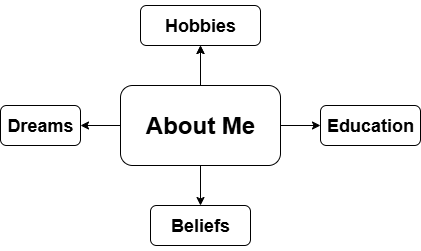

The diagram above was exported from draw.io. Its source (the exported page's mxGraphModel, read from the mxfile embedded in the PNG):
<mxGraphModel dx="886" dy="782" grid="1" gridSize="10" guides="1" tooltips="1" connect="1" arrows="1" fold="1" page="1" pageScale="1" pageWidth="850" pageHeight="1100" math="0" shadow="0">
  <root>
    <mxCell id="0" />
    <mxCell id="1" parent="0" />
    <mxCell id="LoeWZ3VniebPaNky9DK8-7" value="" style="edgeStyle=orthogonalEdgeStyle;rounded=0;orthogonalLoop=1;jettySize=auto;html=1;" edge="1" parent="1" source="LoeWZ3VniebPaNky9DK8-1" target="LoeWZ3VniebPaNky9DK8-6">
      <mxGeometry relative="1" as="geometry" />
    </mxCell>
    <mxCell id="LoeWZ3VniebPaNky9DK8-9" value="" style="edgeStyle=orthogonalEdgeStyle;rounded=0;orthogonalLoop=1;jettySize=auto;html=1;" edge="1" parent="1" source="LoeWZ3VniebPaNky9DK8-1" target="LoeWZ3VniebPaNky9DK8-8">
      <mxGeometry relative="1" as="geometry" />
    </mxCell>
    <mxCell id="LoeWZ3VniebPaNky9DK8-11" value="" style="edgeStyle=orthogonalEdgeStyle;rounded=0;orthogonalLoop=1;jettySize=auto;html=1;" edge="1" parent="1" source="LoeWZ3VniebPaNky9DK8-1" target="LoeWZ3VniebPaNky9DK8-10">
      <mxGeometry relative="1" as="geometry" />
    </mxCell>
    <mxCell id="LoeWZ3VniebPaNky9DK8-13" value="" style="edgeStyle=orthogonalEdgeStyle;rounded=0;orthogonalLoop=1;jettySize=auto;html=1;" edge="1" parent="1" source="LoeWZ3VniebPaNky9DK8-1" target="LoeWZ3VniebPaNky9DK8-12">
      <mxGeometry relative="1" as="geometry" />
    </mxCell>
    <mxCell id="LoeWZ3VniebPaNky9DK8-14" value="" style="edgeStyle=orthogonalEdgeStyle;rounded=0;orthogonalLoop=1;jettySize=auto;html=1;" edge="1" parent="1" source="LoeWZ3VniebPaNky9DK8-1" target="LoeWZ3VniebPaNky9DK8-8">
      <mxGeometry relative="1" as="geometry" />
    </mxCell>
    <mxCell id="LoeWZ3VniebPaNky9DK8-1" value="&lt;h1&gt;About Me&lt;/h1&gt;" style="rounded=1;whiteSpace=wrap;html=1;" vertex="1" parent="1">
      <mxGeometry x="360" y="360" width="160" height="80" as="geometry" />
    </mxCell>
    <mxCell id="LoeWZ3VniebPaNky9DK8-6" value="&lt;h2&gt;Dreams&lt;/h2&gt;" style="rounded=1;whiteSpace=wrap;html=1;" vertex="1" parent="1">
      <mxGeometry x="240" y="380" width="80" height="40" as="geometry" />
    </mxCell>
    <mxCell id="LoeWZ3VniebPaNky9DK8-8" value="&lt;h2&gt;Hobbies&lt;/h2&gt;" style="rounded=1;whiteSpace=wrap;html=1;" vertex="1" parent="1">
      <mxGeometry x="380" y="280" width="120" height="40" as="geometry" />
    </mxCell>
    <mxCell id="LoeWZ3VniebPaNky9DK8-10" value="&lt;h2&gt;Education&lt;/h2&gt;" style="rounded=1;whiteSpace=wrap;html=1;" vertex="1" parent="1">
      <mxGeometry x="560" y="380" width="100" height="40" as="geometry" />
    </mxCell>
    <mxCell id="LoeWZ3VniebPaNky9DK8-12" value="&lt;h2&gt;Beliefs&lt;/h2&gt;" style="rounded=1;whiteSpace=wrap;html=1;" vertex="1" parent="1">
      <mxGeometry x="390" y="480" width="100" height="40" as="geometry" />
    </mxCell>
  </root>
</mxGraphModel>